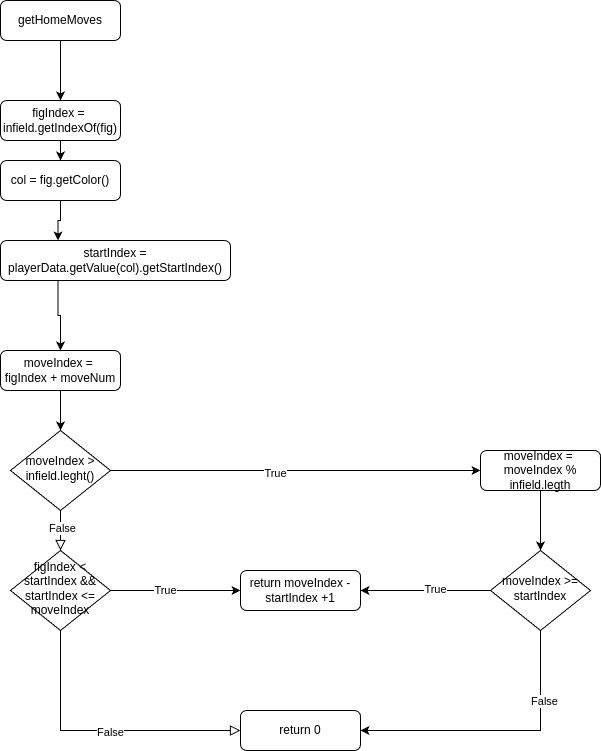

The diagram above was exported from draw.io. Its source (the exported page's mxGraphModel, read from the mxfile embedded in the PNG):
<mxGraphModel dx="2074" dy="1195" grid="1" gridSize="10" guides="1" tooltips="1" connect="1" arrows="1" fold="1" page="1" pageScale="1" pageWidth="827" pageHeight="1169" math="0" shadow="0">
  <root>
    <mxCell id="WIyWlLk6GJQsqaUBKTNV-0" />
    <mxCell id="WIyWlLk6GJQsqaUBKTNV-1" parent="WIyWlLk6GJQsqaUBKTNV-0" />
    <mxCell id="dqwqarM19DN9JyWdvPL2-5" style="edgeStyle=orthogonalEdgeStyle;rounded=0;orthogonalLoop=1;jettySize=auto;html=1;exitX=0.5;exitY=1;exitDx=0;exitDy=0;entryX=0.5;entryY=0;entryDx=0;entryDy=0;" edge="1" parent="WIyWlLk6GJQsqaUBKTNV-1" source="WIyWlLk6GJQsqaUBKTNV-3" target="dqwqarM19DN9JyWdvPL2-1">
      <mxGeometry relative="1" as="geometry" />
    </mxCell>
    <mxCell id="WIyWlLk6GJQsqaUBKTNV-3" value="getHomeMoves" style="rounded=1;whiteSpace=wrap;html=1;fontSize=12;glass=0;strokeWidth=1;shadow=0;" parent="WIyWlLk6GJQsqaUBKTNV-1" vertex="1">
      <mxGeometry x="160" y="80" width="120" height="40" as="geometry" />
    </mxCell>
    <mxCell id="WIyWlLk6GJQsqaUBKTNV-4" value="" style="rounded=0;html=1;jettySize=auto;orthogonalLoop=1;fontSize=11;endArrow=block;endFill=0;endSize=8;strokeWidth=1;shadow=0;labelBackgroundColor=none;edgeStyle=orthogonalEdgeStyle;" parent="WIyWlLk6GJQsqaUBKTNV-1" source="WIyWlLk6GJQsqaUBKTNV-6" target="WIyWlLk6GJQsqaUBKTNV-10" edge="1">
      <mxGeometry y="20" relative="1" as="geometry">
        <mxPoint as="offset" />
      </mxGeometry>
    </mxCell>
    <mxCell id="dqwqarM19DN9JyWdvPL2-21" value="False" style="edgeLabel;html=1;align=center;verticalAlign=middle;resizable=0;points=[];" vertex="1" connectable="0" parent="WIyWlLk6GJQsqaUBKTNV-4">
      <mxGeometry x="-0.15" y="1" relative="1" as="geometry">
        <mxPoint as="offset" />
      </mxGeometry>
    </mxCell>
    <mxCell id="dqwqarM19DN9JyWdvPL2-10" style="edgeStyle=orthogonalEdgeStyle;rounded=0;orthogonalLoop=1;jettySize=auto;html=1;exitX=1;exitY=0.5;exitDx=0;exitDy=0;entryX=0;entryY=0.5;entryDx=0;entryDy=0;" edge="1" parent="WIyWlLk6GJQsqaUBKTNV-1" source="WIyWlLk6GJQsqaUBKTNV-6" target="dqwqarM19DN9JyWdvPL2-9">
      <mxGeometry relative="1" as="geometry" />
    </mxCell>
    <mxCell id="dqwqarM19DN9JyWdvPL2-20" value="True" style="edgeLabel;html=1;align=center;verticalAlign=middle;resizable=0;points=[];" vertex="1" connectable="0" parent="dqwqarM19DN9JyWdvPL2-10">
      <mxGeometry x="-0.1135" y="-2" relative="1" as="geometry">
        <mxPoint as="offset" />
      </mxGeometry>
    </mxCell>
    <mxCell id="WIyWlLk6GJQsqaUBKTNV-6" value="moveIndex &amp;gt;&lt;br&gt;infield.leght()" style="rhombus;whiteSpace=wrap;html=1;shadow=0;fontFamily=Helvetica;fontSize=12;align=center;strokeWidth=1;spacing=6;spacingTop=-4;" parent="WIyWlLk6GJQsqaUBKTNV-1" vertex="1">
      <mxGeometry x="170" y="510" width="100" height="80" as="geometry" />
    </mxCell>
    <mxCell id="WIyWlLk6GJQsqaUBKTNV-8" value="" style="rounded=0;html=1;jettySize=auto;orthogonalLoop=1;fontSize=11;endArrow=block;endFill=0;endSize=8;strokeWidth=1;shadow=0;labelBackgroundColor=none;edgeStyle=orthogonalEdgeStyle;entryX=0;entryY=0.5;entryDx=0;entryDy=0;exitX=0.5;exitY=1;exitDx=0;exitDy=0;" parent="WIyWlLk6GJQsqaUBKTNV-1" source="WIyWlLk6GJQsqaUBKTNV-10" target="WIyWlLk6GJQsqaUBKTNV-11" edge="1">
      <mxGeometry x="0.3333" y="20" relative="1" as="geometry">
        <mxPoint as="offset" />
      </mxGeometry>
    </mxCell>
    <mxCell id="dqwqarM19DN9JyWdvPL2-25" value="False" style="edgeLabel;html=1;align=center;verticalAlign=middle;resizable=0;points=[];" vertex="1" connectable="0" parent="WIyWlLk6GJQsqaUBKTNV-8">
      <mxGeometry x="0.0643" y="-1" relative="1" as="geometry">
        <mxPoint as="offset" />
      </mxGeometry>
    </mxCell>
    <mxCell id="dqwqarM19DN9JyWdvPL2-17" style="edgeStyle=orthogonalEdgeStyle;rounded=0;orthogonalLoop=1;jettySize=auto;html=1;exitX=1;exitY=0.5;exitDx=0;exitDy=0;entryX=0;entryY=0.5;entryDx=0;entryDy=0;" edge="1" parent="WIyWlLk6GJQsqaUBKTNV-1" source="WIyWlLk6GJQsqaUBKTNV-10" target="dqwqarM19DN9JyWdvPL2-16">
      <mxGeometry relative="1" as="geometry" />
    </mxCell>
    <mxCell id="dqwqarM19DN9JyWdvPL2-24" value="True" style="edgeLabel;html=1;align=center;verticalAlign=middle;resizable=0;points=[];" vertex="1" connectable="0" parent="dqwqarM19DN9JyWdvPL2-17">
      <mxGeometry x="-0.1692" y="1" relative="1" as="geometry">
        <mxPoint as="offset" />
      </mxGeometry>
    </mxCell>
    <mxCell id="WIyWlLk6GJQsqaUBKTNV-10" value="&lt;div&gt;figIndex &amp;lt; startIndex &amp;amp;&amp;amp; startIndex &amp;lt;= moveIndex&lt;/div&gt;" style="rhombus;whiteSpace=wrap;html=1;shadow=0;fontFamily=Helvetica;fontSize=12;align=center;strokeWidth=1;spacing=6;spacingTop=-4;" parent="WIyWlLk6GJQsqaUBKTNV-1" vertex="1">
      <mxGeometry x="170" y="630" width="100" height="80" as="geometry" />
    </mxCell>
    <mxCell id="WIyWlLk6GJQsqaUBKTNV-11" value="return 0" style="rounded=1;whiteSpace=wrap;html=1;fontSize=12;glass=0;strokeWidth=1;shadow=0;" parent="WIyWlLk6GJQsqaUBKTNV-1" vertex="1">
      <mxGeometry x="400" y="790" width="120" height="40" as="geometry" />
    </mxCell>
    <mxCell id="dqwqarM19DN9JyWdvPL2-6" style="edgeStyle=orthogonalEdgeStyle;rounded=0;orthogonalLoop=1;jettySize=auto;html=1;exitX=0.5;exitY=1;exitDx=0;exitDy=0;entryX=0.5;entryY=0;entryDx=0;entryDy=0;" edge="1" parent="WIyWlLk6GJQsqaUBKTNV-1" source="dqwqarM19DN9JyWdvPL2-1" target="dqwqarM19DN9JyWdvPL2-2">
      <mxGeometry relative="1" as="geometry" />
    </mxCell>
    <mxCell id="dqwqarM19DN9JyWdvPL2-1" value="figIndex =&amp;nbsp;&lt;div&gt;infield.getIndexOf(fig)&lt;/div&gt;" style="rounded=1;whiteSpace=wrap;html=1;fontSize=12;glass=0;strokeWidth=1;shadow=0;" vertex="1" parent="WIyWlLk6GJQsqaUBKTNV-1">
      <mxGeometry x="160" y="180" width="120" height="40" as="geometry" />
    </mxCell>
    <mxCell id="dqwqarM19DN9JyWdvPL2-14" style="edgeStyle=orthogonalEdgeStyle;rounded=0;orthogonalLoop=1;jettySize=auto;html=1;exitX=0.5;exitY=1;exitDx=0;exitDy=0;entryX=0.25;entryY=0;entryDx=0;entryDy=0;" edge="1" parent="WIyWlLk6GJQsqaUBKTNV-1" source="dqwqarM19DN9JyWdvPL2-2" target="dqwqarM19DN9JyWdvPL2-13">
      <mxGeometry relative="1" as="geometry" />
    </mxCell>
    <mxCell id="dqwqarM19DN9JyWdvPL2-2" value="col = fig.getColor()" style="rounded=1;whiteSpace=wrap;html=1;fontSize=12;glass=0;strokeWidth=1;shadow=0;" vertex="1" parent="WIyWlLk6GJQsqaUBKTNV-1">
      <mxGeometry x="160" y="240" width="120" height="40" as="geometry" />
    </mxCell>
    <mxCell id="dqwqarM19DN9JyWdvPL2-8" style="edgeStyle=orthogonalEdgeStyle;rounded=0;orthogonalLoop=1;jettySize=auto;html=1;exitX=0.5;exitY=1;exitDx=0;exitDy=0;entryX=0.5;entryY=0;entryDx=0;entryDy=0;" edge="1" parent="WIyWlLk6GJQsqaUBKTNV-1" source="dqwqarM19DN9JyWdvPL2-3" target="WIyWlLk6GJQsqaUBKTNV-6">
      <mxGeometry relative="1" as="geometry" />
    </mxCell>
    <mxCell id="dqwqarM19DN9JyWdvPL2-3" value="moveIndex =&amp;nbsp;&lt;br&gt;figIndex + moveNum" style="rounded=1;whiteSpace=wrap;html=1;fontSize=12;glass=0;strokeWidth=1;shadow=0;" vertex="1" parent="WIyWlLk6GJQsqaUBKTNV-1">
      <mxGeometry x="160" y="430" width="120" height="40" as="geometry" />
    </mxCell>
    <mxCell id="dqwqarM19DN9JyWdvPL2-12" style="edgeStyle=orthogonalEdgeStyle;rounded=0;orthogonalLoop=1;jettySize=auto;html=1;exitX=0.5;exitY=1;exitDx=0;exitDy=0;entryX=0.5;entryY=0;entryDx=0;entryDy=0;" edge="1" parent="WIyWlLk6GJQsqaUBKTNV-1" source="dqwqarM19DN9JyWdvPL2-9" target="dqwqarM19DN9JyWdvPL2-11">
      <mxGeometry relative="1" as="geometry" />
    </mxCell>
    <mxCell id="dqwqarM19DN9JyWdvPL2-9" value="moveIndex =&amp;nbsp;&lt;br&gt;moveIndex % infield.legth" style="rounded=1;whiteSpace=wrap;html=1;fontSize=12;glass=0;strokeWidth=1;shadow=0;" vertex="1" parent="WIyWlLk6GJQsqaUBKTNV-1">
      <mxGeometry x="640" y="530" width="120" height="40" as="geometry" />
    </mxCell>
    <mxCell id="dqwqarM19DN9JyWdvPL2-18" style="edgeStyle=orthogonalEdgeStyle;rounded=0;orthogonalLoop=1;jettySize=auto;html=1;exitX=0;exitY=0.5;exitDx=0;exitDy=0;entryX=1;entryY=0.5;entryDx=0;entryDy=0;" edge="1" parent="WIyWlLk6GJQsqaUBKTNV-1" source="dqwqarM19DN9JyWdvPL2-11" target="dqwqarM19DN9JyWdvPL2-16">
      <mxGeometry relative="1" as="geometry" />
    </mxCell>
    <mxCell id="dqwqarM19DN9JyWdvPL2-22" value="True" style="edgeLabel;html=1;align=center;verticalAlign=middle;resizable=0;points=[];" vertex="1" connectable="0" parent="dqwqarM19DN9JyWdvPL2-18">
      <mxGeometry x="-0.1385" y="-2" relative="1" as="geometry">
        <mxPoint as="offset" />
      </mxGeometry>
    </mxCell>
    <mxCell id="dqwqarM19DN9JyWdvPL2-19" style="edgeStyle=orthogonalEdgeStyle;rounded=0;orthogonalLoop=1;jettySize=auto;html=1;exitX=0.5;exitY=1;exitDx=0;exitDy=0;entryX=1;entryY=0.5;entryDx=0;entryDy=0;" edge="1" parent="WIyWlLk6GJQsqaUBKTNV-1" source="dqwqarM19DN9JyWdvPL2-11" target="WIyWlLk6GJQsqaUBKTNV-11">
      <mxGeometry relative="1" as="geometry" />
    </mxCell>
    <mxCell id="dqwqarM19DN9JyWdvPL2-23" value="False" style="edgeLabel;html=1;align=center;verticalAlign=middle;resizable=0;points=[];" vertex="1" connectable="0" parent="dqwqarM19DN9JyWdvPL2-19">
      <mxGeometry x="-0.5" y="3" relative="1" as="geometry">
        <mxPoint as="offset" />
      </mxGeometry>
    </mxCell>
    <mxCell id="dqwqarM19DN9JyWdvPL2-11" value="moveIndex &amp;gt;=&lt;br&gt;startIndex" style="rhombus;whiteSpace=wrap;html=1;shadow=0;fontFamily=Helvetica;fontSize=12;align=center;strokeWidth=1;spacing=6;spacingTop=-4;" vertex="1" parent="WIyWlLk6GJQsqaUBKTNV-1">
      <mxGeometry x="650" y="630" width="100" height="80" as="geometry" />
    </mxCell>
    <mxCell id="dqwqarM19DN9JyWdvPL2-15" style="edgeStyle=orthogonalEdgeStyle;rounded=0;orthogonalLoop=1;jettySize=auto;html=1;exitX=0.25;exitY=1;exitDx=0;exitDy=0;entryX=0.5;entryY=0;entryDx=0;entryDy=0;" edge="1" parent="WIyWlLk6GJQsqaUBKTNV-1" source="dqwqarM19DN9JyWdvPL2-13" target="dqwqarM19DN9JyWdvPL2-3">
      <mxGeometry relative="1" as="geometry" />
    </mxCell>
    <mxCell id="dqwqarM19DN9JyWdvPL2-13" value="startIndex = playerData.getValue(col).getStartIndex()" style="rounded=1;whiteSpace=wrap;html=1;fontSize=12;glass=0;strokeWidth=1;shadow=0;" vertex="1" parent="WIyWlLk6GJQsqaUBKTNV-1">
      <mxGeometry x="160" y="320" width="230" height="40" as="geometry" />
    </mxCell>
    <mxCell id="dqwqarM19DN9JyWdvPL2-16" value="return moveIndex - startIndex +1" style="rounded=1;whiteSpace=wrap;html=1;fontSize=12;glass=0;strokeWidth=1;shadow=0;" vertex="1" parent="WIyWlLk6GJQsqaUBKTNV-1">
      <mxGeometry x="400" y="650" width="120" height="40" as="geometry" />
    </mxCell>
  </root>
</mxGraphModel>